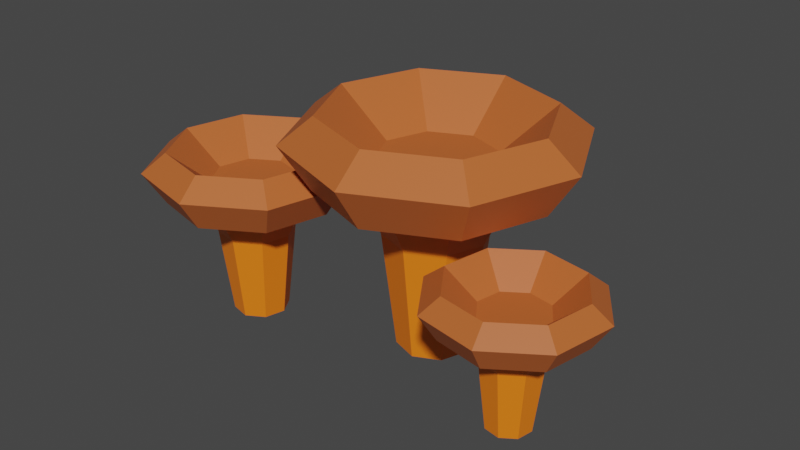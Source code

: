 # Source: Mushroom_02.blend  (saved by Blender 2.90.8; exported with 4.5.12 LTS)
import bpy
from mathutils import Matrix  # noqa: F401  (used for matrix-valued properties, if any)

bpy.ops.wm.read_factory_settings(use_empty=True)
scene = bpy.context.scene
scene.name = 'Scene'

# ---- collections
col_collection = bpy.data.collections.new('Collection'); scene.collection.children.link(col_collection)

# ---- materials (node trees are filled in below, after node groups)
mat_lightorange_mushroom02 = bpy.data.materials.new('LightOrange_Mushroom02')
mat_lightorange_mushroom02.use_transparent_shadow = False
mat_darkorange_mushroom02 = bpy.data.materials.new('DarkOrange_Mushroom02')
mat_darkorange_mushroom02.use_transparent_shadow = False

# ---- material node trees
mat_lightorange_mushroom02.use_nodes = True; mat_lightorange_mushroom02.node_tree.nodes.clear()
_N = mat_lightorange_mushroom02.node_tree.nodes; _L = mat_lightorange_mushroom02.node_tree.links
n0 = _N.new('ShaderNodeBsdfPrincipled'); n0.name = 'Principled BSDF'; n0.location = (10, 300)
n0.distribution = 'GGX'
n0.subsurface_method = 'BURLEY'
n0.inputs[0].default_value = (1.0, 0.2121, 0.007746, 1.0)
n0.inputs[3].default_value = 1.45
n0.inputs[27].default_value = (0.0, 0.0, 0.0, 1.0)
n0.inputs[28].default_value = 1.0
n1 = _N.new('ShaderNodeOutputMaterial'); n1.name = 'Material Output'; n1.location = (300, 300)
_L.new(n0.outputs[0], n1.inputs[0])
n1.is_active_output = True
mat_darkorange_mushroom02.use_nodes = True; mat_darkorange_mushroom02.node_tree.nodes.clear()
_N = mat_darkorange_mushroom02.node_tree.nodes; _L = mat_darkorange_mushroom02.node_tree.links
n0 = _N.new('ShaderNodeBsdfPrincipled'); n0.name = 'Principled BSDF'; n0.location = (10, 300)
n0.distribution = 'GGX'
n0.subsurface_method = 'BURLEY'
n0.inputs[0].default_value = (0.5382, 0.1284, 0.02992, 1.0)
n0.inputs[3].default_value = 1.45
n0.inputs[27].default_value = (0.0, 0.0, 0.0, 1.0)
n0.inputs[28].default_value = 1.0
n1 = _N.new('ShaderNodeOutputMaterial'); n1.name = 'Material Output'; n1.location = (300, 300)
_L.new(n0.outputs[0], n1.inputs[0])
n1.is_active_output = True

# ---- world
world_world = bpy.data.worlds.new('World'); scene.world = world_world
world_world.use_nodes = True; world_world.node_tree.nodes.clear()
_N = world_world.node_tree.nodes; _L = world_world.node_tree.links
n0 = _N.new('ShaderNodeOutputWorld'); n0.name = 'World Output'; n0.location = (300, 300)
n1 = _N.new('ShaderNodeBackground'); n1.name = 'Background'; n1.location = (10, 300)
n1.inputs[0].default_value = (0.05088, 0.05088, 0.05088, 1.0)
_L.new(n1.outputs[0], n0.inputs[0])
n0.is_active_output = True
world_world.color = (0.05088, 0.05088, 0.05088)
world_world.use_sun_shadow = False
world_world.sun_shadow_jitter_overblur = 0.0

# ---- meshes
me_cylinder_027 = bpy.data.meshes.new('Cylinder.027')
me_cylinder_027.from_pydata([(0.2332, 0.1837, -0.5322), (0.318, 0.188, 0.2958), (0.1921, 0.06789, -0.5322), (0.2552, 0.01101, 0.2958), (0.08116, 0.01508, -0.5322), (0.08554, -0.06974, 0.2958), (-0.03463, 0.05618, -0.5322), (-0.09151, -0.006895, 0.2958), (-0.08743, 0.1671, -0.5322), (-0.1723, 0.1627, 0.2958), (-0.04633, 0.2829, -0.5322), (-0.1094, 0.3398, 0.2958), (0.0646, 0.3357, -0.5322), (0.06022, 0.4205, 0.2958), (0.1804, 0.2946, -0.5322), (0.2373, 0.3577, 0.2958), (0.4604, 0.1954, 0.3187), (0.3611, -0.0845, 0.3187), (0.09289, -0.2122, 0.3187), (-0.187, -0.1128, 0.3187), (-0.3147, 0.1554, 0.3187), (-0.2153, 0.4353, 0.3187), (0.05287, 0.563, 0.3187), (0.3328, 0.4636, 0.3187), (0.5268, -0.2339, 0.3734), (0.6833, 0.2069, 0.3734), (0.5602, 0.2006, 0.1821), (0.1044, -0.435, 0.3734), (-0.3364, -0.2785, 0.3734), (-0.5375, 0.1439, 0.3734), (-0.381, 0.5847, 0.3734), (0.04136, 0.7858, 0.3734), (0.4822, 0.6293, 0.3734), (0.4353, -0.1514, 0.1821), (0.09804, -0.312, 0.1821), (-0.2539, -0.187, 0.1821), (-0.4145, 0.1502, 0.1821), (-0.2895, 0.5022, 0.1821), (0.04772, 0.6627, 0.1821), (0.3997, 0.5378, 0.1821), (-0.2425, -0.1743, 0.4839), (-0.3974, 0.1511, 0.4839), (-0.2768, 0.4907, 0.4839), (0.0486, 0.6456, 0.4839), (0.09716, -0.2948, 0.4839), (0.4226, -0.1399, 0.4839), (0.3882, 0.5251, 0.4839), (0.5431, 0.1997, 0.4839), (0.2371, 0.02731, -0.02357), (0.08428, -0.04543, -0.02357), (-0.0752, 0.01119, -0.02357), (-0.1479, 0.164, -0.02357), (-0.09133, 0.3235, -0.02357), (0.06148, 0.3962, -0.02357), (0.221, 0.3396, -0.02357), (0.2937, 0.1868, -0.02357), (-0.6606, 0.05798, -0.5718), (-0.6224, 0.1091, 0.04966), (-0.6134, -0.02125, -0.5718), (-0.5503, -0.01206, 0.04966), (-0.636, -0.1106, -0.5718), (-0.5849, -0.1488, 0.04966), (-0.7152, -0.1578, -0.5718), (-0.706, -0.2209, 0.04966), (-0.8046, -0.1352, -0.5718), (-0.8427, -0.1863, 0.04966), (-0.8518, -0.05597, -0.5718), (-0.9149, -0.06516, 0.04966), (-0.8292, 0.03343, -0.5718), (-0.8803, 0.07155, 0.04966), (-0.75, 0.08063, -0.5718), (-0.7591, 0.1437, 0.04966), (-0.5584, 0.1949, 0.06686), (-0.4443, 0.00336, 0.06686), (-0.4991, -0.2128, 0.06686), (-0.6906, -0.3269, 0.06686), (-0.9067, -0.2721, 0.06686), (-1.021, -0.08058, 0.06686), (-0.9661, 0.1355, 0.06686), (-0.7746, 0.2497, 0.06686), (-0.2786, 0.02749, 0.108), (-0.4583, 0.3291, 0.108), (-0.5136, 0.255, -0.03562), (-0.3648, -0.3129, 0.108), (-0.6665, -0.4926, 0.108), (-1.007, -0.4064, 0.108), (-1.187, -0.1047, 0.108), (-1.1, 0.2357, 0.108), (-0.7987, 0.4154, 0.108), (-0.3701, 0.01417, -0.03562), (-0.439, -0.2576, -0.03562), (-0.6798, -0.4011, -0.03562), (-0.9516, -0.3323, -0.03562), (-1.095, -0.09139, -0.03562), (-1.026, 0.1804, -0.03562), (-0.7854, 0.3239, -0.03562), (-0.6817, -0.3884, 0.1909), (-0.9439, -0.3219, 0.1909), (-1.082, -0.08953, 0.1909), (-1.016, 0.1727, 0.1909), (-0.4493, -0.2499, 0.1909), (-0.3828, 0.01231, 0.1909), (-0.7835, 0.3112, 0.1909), (-0.5213, 0.2447, 0.1909), (-0.5683, -0.0147, -0.19), (-0.5995, -0.1378, -0.19), (-0.7087, -0.2029, -0.19), (-0.8318, -0.1717, -0.19), (-0.8968, -0.06252, -0.19), (-0.8656, 0.06062, -0.19), (-0.7565, 0.1256, -0.19), (-0.6334, 0.09444, -0.19), (0.5822, -0.08577, -0.5004), (0.5413, -0.05877, -0.02204), (0.641, -0.04593, -0.5004), (0.6311, 0.002133, -0.02204), (0.7107, -0.05932, -0.5004), (0.7377, -0.01834, -0.02204), (0.7506, -0.1181, -0.5004), (0.7986, -0.1082, -0.02204), (0.7372, -0.1878, -0.5004), (0.7782, -0.2148, -0.02204), (0.6784, -0.2276, -0.5004), (0.6883, -0.2757, -0.02204), (0.6087, -0.2142, -0.5004), (0.5817, -0.2552, -0.02204), (0.5689, -0.1555, -0.5004), (0.5208, -0.1654, -0.02204), (0.4724, -0.01345, -0.008801), (0.6145, 0.08284, -0.008801), (0.783, 0.05048, -0.008801), (0.8793, -0.09158, -0.008801), (0.847, -0.2601, -0.008801), (0.7049, -0.3564, -0.008801), (0.5364, -0.324, -0.008801), (0.4401, -0.182, -0.008801), (0.5885, 0.2091, 0.02283), (0.3648, 0.05746, 0.02283), (0.4242, 0.01831, -0.08769), (0.8539, 0.1581, 0.02283), (1.006, -0.06559, 0.02283), (0.9546, -0.331, 0.02283), (0.7309, -0.4827, 0.02283), (0.4655, -0.4317, 0.02283), (0.3138, -0.208, 0.02283), (0.6029, 0.1394, -0.08769), (0.8148, 0.0987, -0.08769), (0.9359, -0.07993, -0.08769), (0.8952, -0.2919, -0.08769), (0.7166, -0.413, -0.08769), (0.5046, -0.3723, -0.08769), (0.3835, -0.1936, -0.08769), (0.9262, -0.08193, 0.08666), (0.8869, -0.2864, 0.08666), (0.7146, -0.4033, 0.08666), (0.5101, -0.364, 0.08666), (0.8094, 0.09043, 0.08666), (0.6049, 0.1297, 0.08666), (0.3932, -0.1916, 0.08666), (0.4325, 0.01286, 0.08666), (0.634, -0.01165, -0.2065), (0.73, -0.03008, -0.2065), (0.7848, -0.111, -0.2065), (0.7664, -0.2071, -0.2065), (0.6855, -0.2619, -0.2065), (0.5894, -0.2435, -0.2065), (0.5346, -0.1625, -0.2065), (0.553, -0.06651, -0.2065)], [], [(43, 46, 32, 31), (45, 44, 27, 24), (40, 41, 29, 28), (3, 1, 15, 13, 11, 9, 7, 5), (42, 43, 31, 30), (0, 2, 4, 6, 8, 10, 12, 14), (54, 23, 16, 55), (53, 22, 23, 54), (52, 21, 22, 53), (51, 20, 21, 52), (50, 19, 20, 51), (49, 18, 19, 50), (48, 17, 18, 49), (55, 16, 17, 48), (26, 25, 24, 33), (33, 24, 27, 34), (34, 27, 28, 35), (35, 28, 29, 36), (36, 29, 30, 37), (37, 30, 31, 38), (38, 31, 32, 39), (39, 32, 25, 26), (41, 42, 30, 29), (44, 40, 28, 27), (46, 47, 25, 32), (47, 45, 24, 25), (1, 3, 45, 47), (15, 1, 47, 46), (5, 7, 40, 44), (9, 11, 42, 41), (11, 13, 43, 42), (7, 9, 41, 40), (3, 5, 44, 45), (13, 15, 46, 43), (26, 33, 17, 16), (33, 34, 18, 17), (34, 35, 19, 18), (35, 36, 20, 19), (36, 37, 21, 20), (37, 38, 22, 21), (38, 39, 23, 22), (39, 26, 16, 23), (0, 55, 48, 2), (2, 48, 49, 4), (4, 49, 50, 6), (6, 50, 51, 8), (8, 51, 52, 10), (10, 52, 53, 12), (12, 53, 54, 14), (14, 54, 55, 0), (99, 102, 88, 87), (101, 100, 83, 80), (96, 97, 85, 84), (59, 57, 71, 69, 67, 65, 63, 61), (98, 99, 87, 86), (56, 58, 60, 62, 64, 66, 68, 70), (110, 79, 72, 111), (109, 78, 79, 110), (108, 77, 78, 109), (107, 76, 77, 108), (106, 75, 76, 107), (105, 74, 75, 106), (104, 73, 74, 105), (111, 72, 73, 104), (82, 81, 80, 89), (89, 80, 83, 90), (90, 83, 84, 91), (91, 84, 85, 92), (92, 85, 86, 93), (93, 86, 87, 94), (94, 87, 88, 95), (95, 88, 81, 82), (97, 98, 86, 85), (100, 96, 84, 83), (102, 103, 81, 88), (103, 101, 80, 81), (57, 59, 101, 103), (71, 57, 103, 102), (61, 63, 96, 100), (65, 67, 98, 97), (67, 69, 99, 98), (63, 65, 97, 96), (59, 61, 100, 101), (69, 71, 102, 99), (82, 89, 73, 72), (89, 90, 74, 73), (90, 91, 75, 74), (91, 92, 76, 75), (92, 93, 77, 76), (93, 94, 78, 77), (94, 95, 79, 78), (95, 82, 72, 79), (56, 111, 104, 58), (58, 104, 105, 60), (60, 105, 106, 62), (62, 106, 107, 64), (64, 107, 108, 66), (66, 108, 109, 68), (68, 109, 110, 70), (70, 110, 111, 56), (155, 158, 144, 143), (157, 156, 139, 136), (152, 153, 141, 140), (115, 113, 127, 125, 123, 121, 119, 117), (154, 155, 143, 142), (112, 114, 116, 118, 120, 122, 124, 126), (166, 135, 128, 167), (165, 134, 135, 166), (164, 133, 134, 165), (163, 132, 133, 164), (162, 131, 132, 163), (161, 130, 131, 162), (160, 129, 130, 161), (167, 128, 129, 160), (138, 137, 136, 145), (145, 136, 139, 146), (146, 139, 140, 147), (147, 140, 141, 148), (148, 141, 142, 149), (149, 142, 143, 150), (150, 143, 144, 151), (151, 144, 137, 138), (153, 154, 142, 141), (156, 152, 140, 139), (158, 159, 137, 144), (159, 157, 136, 137), (113, 115, 157, 159), (127, 113, 159, 158), (117, 119, 152, 156), (121, 123, 154, 153), (123, 125, 155, 154), (119, 121, 153, 152), (115, 117, 156, 157), (125, 127, 158, 155), (138, 145, 129, 128), (145, 146, 130, 129), (146, 147, 131, 130), (147, 148, 132, 131), (148, 149, 133, 132), (149, 150, 134, 133), (150, 151, 135, 134), (151, 138, 128, 135), (112, 167, 160, 114), (114, 160, 161, 116), (116, 161, 162, 118), (118, 162, 163, 120), (120, 163, 164, 122), (122, 164, 165, 124), (124, 165, 166, 126), (126, 166, 167, 112)])
me_cylinder_027.polygons.foreach_set('material_index', [1, 1, 1, 1, 1, 0, 0, 0, 0, 0, 0, 0, 0, 0, 1, 1, 1, 1, 1, 1, 1, 1, 1, 1, 1, 1, 1, 1, 1, 1, 1, 1, 1, 1, 1, 1, 1, 1, 1, 1, 1, 1, 0, 0, 0, 0, 0, 0, 0, 0, 1, 1, 1, 1, 1, 0, 0, 0, 0, 0, 0, 0, 0, 0, 1, 1, 1, 1, 1, 1, 1, 1, 1, 1, 1, 1, 1, 1, 1, 1, 1, 1, 1, 1, 1, 1, 1, 1, 1, 1, 1, 1, 0, 0, 0, 0, 0, 0, 0, 0, 1, 1, 1, 1, 1, 0, 0, 0, 0, 0, 0, 0, 0, 0, 1, 1, 1, 1, 1, 1, 1, 1, 1, 1, 1, 1, 1, 1, 1, 1, 1, 1, 1, 1, 1, 1, 1, 1, 1, 1, 1, 1, 0, 0, 0, 0, 0, 0, 0, 0])
_uv = me_cylinder_027.uv_layers.new(name='UVMap')
_uv.uv.foreach_set('vector', [0.01, 0.25, 0.08029, 0.4197, 0.08029, 0.4197, 0.01, 0.25, 0.4197, 0.4197, 0.49, 0.25, 0.49, 0.25, 0.4197, 0.4197, 0.4197, 0.08029, 0.25, 0.01, 0.25, 0.01, 0.4197, 0.08029, 0.4197, 0.4197, 0.25, 0.49, 0.08029, 0.4197, 0.01, 0.25, 0.08029, 0.08029, 0.25, 0.01, 0.4197, 0.08029, 0.49, 0.25, 0.08029, 0.08029, 0.01, 0.25, 0.01, 0.25, 0.08029, 0.08029, 0.75, 0.49, 0.9197, 0.4197, 0.99, 0.25, 0.9197, 0.08029, 0.75, 0.01, 0.5803, 0.08029, 0.51, 0.25, 0.5803, 0.4197, 0.125, 0.7079, 0.125, 0.9158, 0.0, 0.9158, 0.0, 0.7079, 0.25, 0.7079, 0.25, 0.9158, 0.125, 0.9158, 0.125, 0.7079, 0.375, 0.7079, 0.375, 0.9158, 0.25, 0.9158, 0.25, 0.7079, 0.5, 0.7079, 0.5, 0.9158, 0.375, 0.9158, 0.375, 0.7079, 0.625, 0.7079, 0.625, 0.9158, 0.5, 0.9158, 0.5, 0.7079, 0.75, 0.7079, 0.75, 0.9158, 0.625, 0.9158, 0.625, 0.7079, 0.875, 0.7079, 0.875, 0.9158, 0.75, 0.9158, 0.75, 0.7079, 1.0, 0.7079, 1.0, 0.9158, 0.875, 0.9158, 0.875, 0.7079, 1.0, 0.9158, 1.0, 1.0, 0.875, 1.0, 0.875, 0.9158, 0.875, 0.9158, 0.875, 1.0, 0.75, 1.0, 0.75, 0.9158, 0.75, 0.9158, 0.75, 1.0, 0.625, 1.0, 0.625, 0.9158, 0.625, 0.9158, 0.625, 1.0, 0.5, 1.0, 0.5, 0.9158, 0.5, 0.9158, 0.5, 1.0, 0.375, 1.0, 0.375, 0.9158, 0.375, 0.9158, 0.375, 1.0, 0.25, 1.0, 0.25, 0.9158, 0.25, 0.9158, 0.25, 1.0, 0.125, 1.0, 0.125, 0.9158, 0.125, 0.9158, 0.125, 1.0, 0.0, 1.0, 0.0, 0.9158, 0.25, 0.01, 0.08029, 0.08029, 0.08029, 0.08029, 0.25, 0.01, 0.49, 0.25, 0.4197, 0.08029, 0.4197, 0.08029, 0.49, 0.25, 0.08029, 0.4197, 0.25, 0.49, 0.25, 0.49, 0.08029, 0.4197, 0.25, 0.49, 0.4197, 0.4197, 0.4197, 0.4197, 0.25, 0.49, 0.25, 0.49, 0.4197, 0.4197, 0.4197, 0.4197, 0.25, 0.49, 0.08029, 0.4197, 0.25, 0.49, 0.25, 0.49, 0.08029, 0.4197, 0.49, 0.25, 0.4197, 0.08029, 0.4197, 0.08029, 0.49, 0.25, 0.25, 0.01, 0.08029, 0.08029, 0.08029, 0.08029, 0.25, 0.01, 0.08029, 0.08029, 0.01, 0.25, 0.01, 0.25, 0.08029, 0.08029, 0.4197, 0.08029, 0.25, 0.01, 0.25, 0.01, 0.4197, 0.08029, 0.4197, 0.4197, 0.49, 0.25, 0.49, 0.25, 0.4197, 0.4197, 0.01, 0.25, 0.08029, 0.4197, 0.08029, 0.4197, 0.01, 0.25, 1.0, 0.9158, 0.875, 0.9158, 0.875, 0.9158, 1.0, 0.9158, 0.875, 0.9158, 0.75, 0.9158, 0.75, 0.9158, 0.875, 0.9158, 0.75, 0.9158, 0.625, 0.9158, 0.625, 0.9158, 0.75, 0.9158, 0.625, 0.9158, 0.5, 0.9158, 0.5, 0.9158, 0.625, 0.9158, 0.5, 0.9158, 0.375, 0.9158, 0.375, 0.9158, 0.5, 0.9158, 0.375, 0.9158, 0.25, 0.9158, 0.25, 0.9158, 0.375, 0.9158, 0.25, 0.9158, 0.125, 0.9158, 0.125, 0.9158, 0.25, 0.9158, 0.125, 0.9158, 0.0, 0.9158, 0.0, 0.9158, 0.125, 0.9158, 1.0, 0.5, 1.0, 0.7079, 0.875, 0.7079, 0.875, 0.5, 0.875, 0.5, 0.875, 0.7079, 0.75, 0.7079, 0.75, 0.5, 0.75, 0.5, 0.75, 0.7079, 0.625, 0.7079, 0.625, 0.5, 0.625, 0.5, 0.625, 0.7079, 0.5, 0.7079, 0.5, 0.5, 0.5, 0.5, 0.5, 0.7079, 0.375, 0.7079, 0.375, 0.5, 0.375, 0.5, 0.375, 0.7079, 0.25, 0.7079, 0.25, 0.5, 0.25, 0.5, 0.25, 0.7079, 0.125, 0.7079, 0.125, 0.5, 0.125, 0.5, 0.125, 0.7079, 0.0, 0.7079, 0.0, 0.5, 0.01, 0.25, 0.08029, 0.4197, 0.08029, 0.4197, 0.01, 0.25, 0.4197, 0.4197, 0.49, 0.25, 0.49, 0.25, 0.4197, 0.4197, 0.4197, 0.08029, 0.25, 0.01, 0.25, 0.01, 0.4197, 0.08029, 0.4197, 0.4197, 0.25, 0.49, 0.08029, 0.4197, 0.01, 0.25, 0.08029, 0.08029, 0.25, 0.01, 0.4197, 0.08029, 0.49, 0.25, 0.08029, 0.08029, 0.01, 0.25, 0.01, 0.25, 0.08029, 0.08029, 0.75, 0.49, 0.9197, 0.4197, 0.99, 0.25, 0.9197, 0.08029, 0.75, 0.01, 0.5803, 0.08029, 0.51, 0.25, 0.5803, 0.4197, 0.125, 0.7079, 0.125, 0.9158, 0.0, 0.9158, 0.0, 0.7079, 0.25, 0.7079, 0.25, 0.9158, 0.125, 0.9158, 0.125, 0.7079, 0.375, 0.7079, 0.375, 0.9158, 0.25, 0.9158, 0.25, 0.7079, 0.5, 0.7079, 0.5, 0.9158, 0.375, 0.9158, 0.375, 0.7079, 0.625, 0.7079, 0.625, 0.9158, 0.5, 0.9158, 0.5, 0.7079, 0.75, 0.7079, 0.75, 0.9158, 0.625, 0.9158, 0.625, 0.7079, 0.875, 0.7079, 0.875, 0.9158, 0.75, 0.9158, 0.75, 0.7079, 1.0, 0.7079, 1.0, 0.9158, 0.875, 0.9158, 0.875, 0.7079, 1.0, 0.9158, 1.0, 1.0, 0.875, 1.0, 0.875, 0.9158, 0.875, 0.9158, 0.875, 1.0, 0.75, 1.0, 0.75, 0.9158, 0.75, 0.9158, 0.75, 1.0, 0.625, 1.0, 0.625, 0.9158, 0.625, 0.9158, 0.625, 1.0, 0.5, 1.0, 0.5, 0.9158, 0.5, 0.9158, 0.5, 1.0, 0.375, 1.0, 0.375, 0.9158, 0.375, 0.9158, 0.375, 1.0, 0.25, 1.0, 0.25, 0.9158, 0.25, 0.9158, 0.25, 1.0, 0.125, 1.0, 0.125, 0.9158, 0.125, 0.9158, 0.125, 1.0, 0.0, 1.0, 0.0, 0.9158, 0.25, 0.01, 0.08029, 0.08029, 0.08029, 0.08029, 0.25, 0.01, 0.49, 0.25, 0.4197, 0.08029, 0.4197, 0.08029, 0.49, 0.25, 0.08029, 0.4197, 0.25, 0.49, 0.25, 0.49, 0.08029, 0.4197, 0.25, 0.49, 0.4197, 0.4197, 0.4197, 0.4197, 0.25, 0.49, 0.25, 0.49, 0.4197, 0.4197, 0.4197, 0.4197, 0.25, 0.49, 0.08029, 0.4197, 0.25, 0.49, 0.25, 0.49, 0.08029, 0.4197, 0.49, 0.25, 0.4197, 0.08029, 0.4197, 0.08029, 0.49, 0.25, 0.25, 0.01, 0.08029, 0.08029, 0.08029, 0.08029, 0.25, 0.01, 0.08029, 0.08029, 0.01, 0.25, 0.01, 0.25, 0.08029, 0.08029, 0.4197, 0.08029, 0.25, 0.01, 0.25, 0.01, 0.4197, 0.08029, 0.4197, 0.4197, 0.49, 0.25, 0.49, 0.25, 0.4197, 0.4197, 0.01, 0.25, 0.08029, 0.4197, 0.08029, 0.4197, 0.01, 0.25, 1.0, 0.9158, 0.875, 0.9158, 0.875, 0.9158, 1.0, 0.9158, 0.875, 0.9158, 0.75, 0.9158, 0.75, 0.9158, 0.875, 0.9158, 0.75, 0.9158, 0.625, 0.9158, 0.625, 0.9158, 0.75, 0.9158, 0.625, 0.9158, 0.5, 0.9158, 0.5, 0.9158, 0.625, 0.9158, 0.5, 0.9158, 0.375, 0.9158, 0.375, 0.9158, 0.5, 0.9158, 0.375, 0.9158, 0.25, 0.9158, 0.25, 0.9158, 0.375, 0.9158, 0.25, 0.9158, 0.125, 0.9158, 0.125, 0.9158, 0.25, 0.9158, 0.125, 0.9158, 0.0, 0.9158, 0.0, 0.9158, 0.125, 0.9158, 1.0, 0.5, 1.0, 0.7079, 0.875, 0.7079, 0.875, 0.5, 0.875, 0.5, 0.875, 0.7079, 0.75, 0.7079, 0.75, 0.5, 0.75, 0.5, 0.75, 0.7079, 0.625, 0.7079, 0.625, 0.5, 0.625, 0.5, 0.625, 0.7079, 0.5, 0.7079, 0.5, 0.5, 0.5, 0.5, 0.5, 0.7079, 0.375, 0.7079, 0.375, 0.5, 0.375, 0.5, 0.375, 0.7079, 0.25, 0.7079, 0.25, 0.5, 0.25, 0.5, 0.25, 0.7079, 0.125, 0.7079, 0.125, 0.5, 0.125, 0.5, 0.125, 0.7079, 0.0, 0.7079, 0.0, 0.5, 0.01, 0.25, 0.08029, 0.4197, 0.08029, 0.4197, 0.01, 0.25, 0.4197, 0.4197, 0.49, 0.25, 0.49, 0.25, 0.4197, 0.4197, 0.4197, 0.08029, 0.25, 0.01, 0.25, 0.01, 0.4197, 0.08029, 0.4197, 0.4197, 0.25, 0.49, 0.08029, 0.4197, 0.01, 0.25, 0.08029, 0.08029, 0.25, 0.01, 0.4197, 0.08029, 0.49, 0.25, 0.08029, 0.08029, 0.01, 0.25, 0.01, 0.25, 0.08029, 0.08029, 0.75, 0.49, 0.9197, 0.4197, 0.99, 0.25, 0.9197, 0.08029, 0.75, 0.01, 0.5803, 0.08029, 0.51, 0.25, 0.5803, 0.4197, 0.125, 0.7079, 0.125, 0.9158, 0.0, 0.9158, 0.0, 0.7079, 0.25, 0.7079, 0.25, 0.9158, 0.125, 0.9158, 0.125, 0.7079, 0.375, 0.7079, 0.375, 0.9158, 0.25, 0.9158, 0.25, 0.7079, 0.5, 0.7079, 0.5, 0.9158, 0.375, 0.9158, 0.375, 0.7079, 0.625, 0.7079, 0.625, 0.9158, 0.5, 0.9158, 0.5, 0.7079, 0.75, 0.7079, 0.75, 0.9158, 0.625, 0.9158, 0.625, 0.7079, 0.875, 0.7079, 0.875, 0.9158, 0.75, 0.9158, 0.75, 0.7079, 1.0, 0.7079, 1.0, 0.9158, 0.875, 0.9158, 0.875, 0.7079, 1.0, 0.9158, 1.0, 1.0, 0.875, 1.0, 0.875, 0.9158, 0.875, 0.9158, 0.875, 1.0, 0.75, 1.0, 0.75, 0.9158, 0.75, 0.9158, 0.75, 1.0, 0.625, 1.0, 0.625, 0.9158, 0.625, 0.9158, 0.625, 1.0, 0.5, 1.0, 0.5, 0.9158, 0.5, 0.9158, 0.5, 1.0, 0.375, 1.0, 0.375, 0.9158, 0.375, 0.9158, 0.375, 1.0, 0.25, 1.0, 0.25, 0.9158, 0.25, 0.9158, 0.25, 1.0, 0.125, 1.0, 0.125, 0.9158, 0.125, 0.9158, 0.125, 1.0, 0.0, 1.0, 0.0, 0.9158, 0.25, 0.01, 0.08029, 0.08029, 0.08029, 0.08029, 0.25, 0.01, 0.49, 0.25, 0.4197, 0.08029, 0.4197, 0.08029, 0.49, 0.25, 0.08029, 0.4197, 0.25, 0.49, 0.25, 0.49, 0.08029, 0.4197, 0.25, 0.49, 0.4197, 0.4197, 0.4197, 0.4197, 0.25, 0.49, 0.25, 0.49, 0.4197, 0.4197, 0.4197, 0.4197, 0.25, 0.49, 0.08029, 0.4197, 0.25, 0.49, 0.25, 0.49, 0.08029, 0.4197, 0.49, 0.25, 0.4197, 0.08029, 0.4197, 0.08029, 0.49, 0.25, 0.25, 0.01, 0.08029, 0.08029, 0.08029, 0.08029, 0.25, 0.01, 0.08029, 0.08029, 0.01, 0.25, 0.01, 0.25, 0.08029, 0.08029, 0.4197, 0.08029, 0.25, 0.01, 0.25, 0.01, 0.4197, 0.08029, 0.4197, 0.4197, 0.49, 0.25, 0.49, 0.25, 0.4197, 0.4197, 0.01, 0.25, 0.08029, 0.4197, 0.08029, 0.4197, 0.01, 0.25, 1.0, 0.9158, 0.875, 0.9158, 0.875, 0.9158, 1.0, 0.9158, 0.875, 0.9158, 0.75, 0.9158, 0.75, 0.9158, 0.875, 0.9158, 0.75, 0.9158, 0.625, 0.9158, 0.625, 0.9158, 0.75, 0.9158, 0.625, 0.9158, 0.5, 0.9158, 0.5, 0.9158, 0.625, 0.9158, 0.5, 0.9158, 0.375, 0.9158, 0.375, 0.9158, 0.5, 0.9158, 0.375, 0.9158, 0.25, 0.9158, 0.25, 0.9158, 0.375, 0.9158, 0.25, 0.9158, 0.125, 0.9158, 0.125, 0.9158, 0.25, 0.9158, 0.125, 0.9158, 0.0, 0.9158, 0.0, 0.9158, 0.125, 0.9158, 1.0, 0.5, 1.0, 0.7079, 0.875, 0.7079, 0.875, 0.5, 0.875, 0.5, 0.875, 0.7079, 0.75, 0.7079, 0.75, 0.5, 0.75, 0.5, 0.75, 0.7079, 0.625, 0.7079, 0.625, 0.5, 0.625, 0.5, 0.625, 0.7079, 0.5, 0.7079, 0.5, 0.5, 0.5, 0.5, 0.5, 0.7079, 0.375, 0.7079, 0.375, 0.5, 0.375, 0.5, 0.375, 0.7079, 0.25, 0.7079, 0.25, 0.5, 0.25, 0.5, 0.25, 0.7079, 0.125, 0.7079, 0.125, 0.5, 0.125, 0.5, 0.125, 0.7079, 0.0, 0.7079, 0.0, 0.5])
me_cylinder_027.materials.append(mat_lightorange_mushroom02)
me_cylinder_027.materials.append(mat_darkorange_mushroom02)
me_cylinder_027.use_remesh_fix_poles = True
me_cylinder_027.use_remesh_preserve_attributes = False
me_cylinder_027.use_mirror_vertex_groups = False
me_cylinder_027.update()

# ---- objects
ob_mushroom_02 = bpy.data.objects.new('Mushroom_02', me_cylinder_027)

# ---- transforms, parenting, visibility, modifiers, constraints
ob_mushroom_02.location = (0.0, 4.618e-08, 4.307e-09)
ob_mushroom_02.lineart.crease_threshold = 0.0

# ---- collection membership
col_collection.objects.link(ob_mushroom_02)

# ---- scene / render settings (as saved in the file)
scene.frame_start = 1; scene.frame_end = 250; scene.frame_set(1)
scene.render.engine = 'BLENDER_EEVEE_NEXT'
scene.cycles.use_denoising = False
scene.cycles.samples = 128
scene.cycles.sampling_pattern = 'TABULATED_SOBOL'
scene.cycles.use_adaptive_sampling = False
scene.cycles.use_light_tree = False
scene.view_settings.view_transform = 'Filmic'
bpy.context.view_layer.update()

# ---- added for rendering (the .blend has no active camera and no usable light): camera, sun
cam_auto = bpy.data.cameras.new('AutoCamera')
cam_auto.lens = 50.0
cam_auto.sensor_width = 36.0
cam_auto.clip_end = 1000.0
ob_auto_camera = bpy.data.objects.new('AutoCamera', cam_auto)
scene.collection.objects.link(ob_auto_camera)
ob_auto_camera.location = (2.45251, -2.90502, 1.99043)
ob_auto_camera.rotation_euler = (1.09748, -7.21219e-08, 0.694738)
scene.camera = ob_auto_camera
light_auto_sun = bpy.data.lights.new('AutoSun', 'SUN')
light_auto_sun.energy = 3.0
light_auto_sun.angle = 0.0523599
ob_auto_sun = bpy.data.objects.new('AutoSun', light_auto_sun)
scene.collection.objects.link(ob_auto_sun)
ob_auto_sun.rotation_euler = (0.872665, 0.174533, 0.523599)
bpy.context.view_layer.update()
